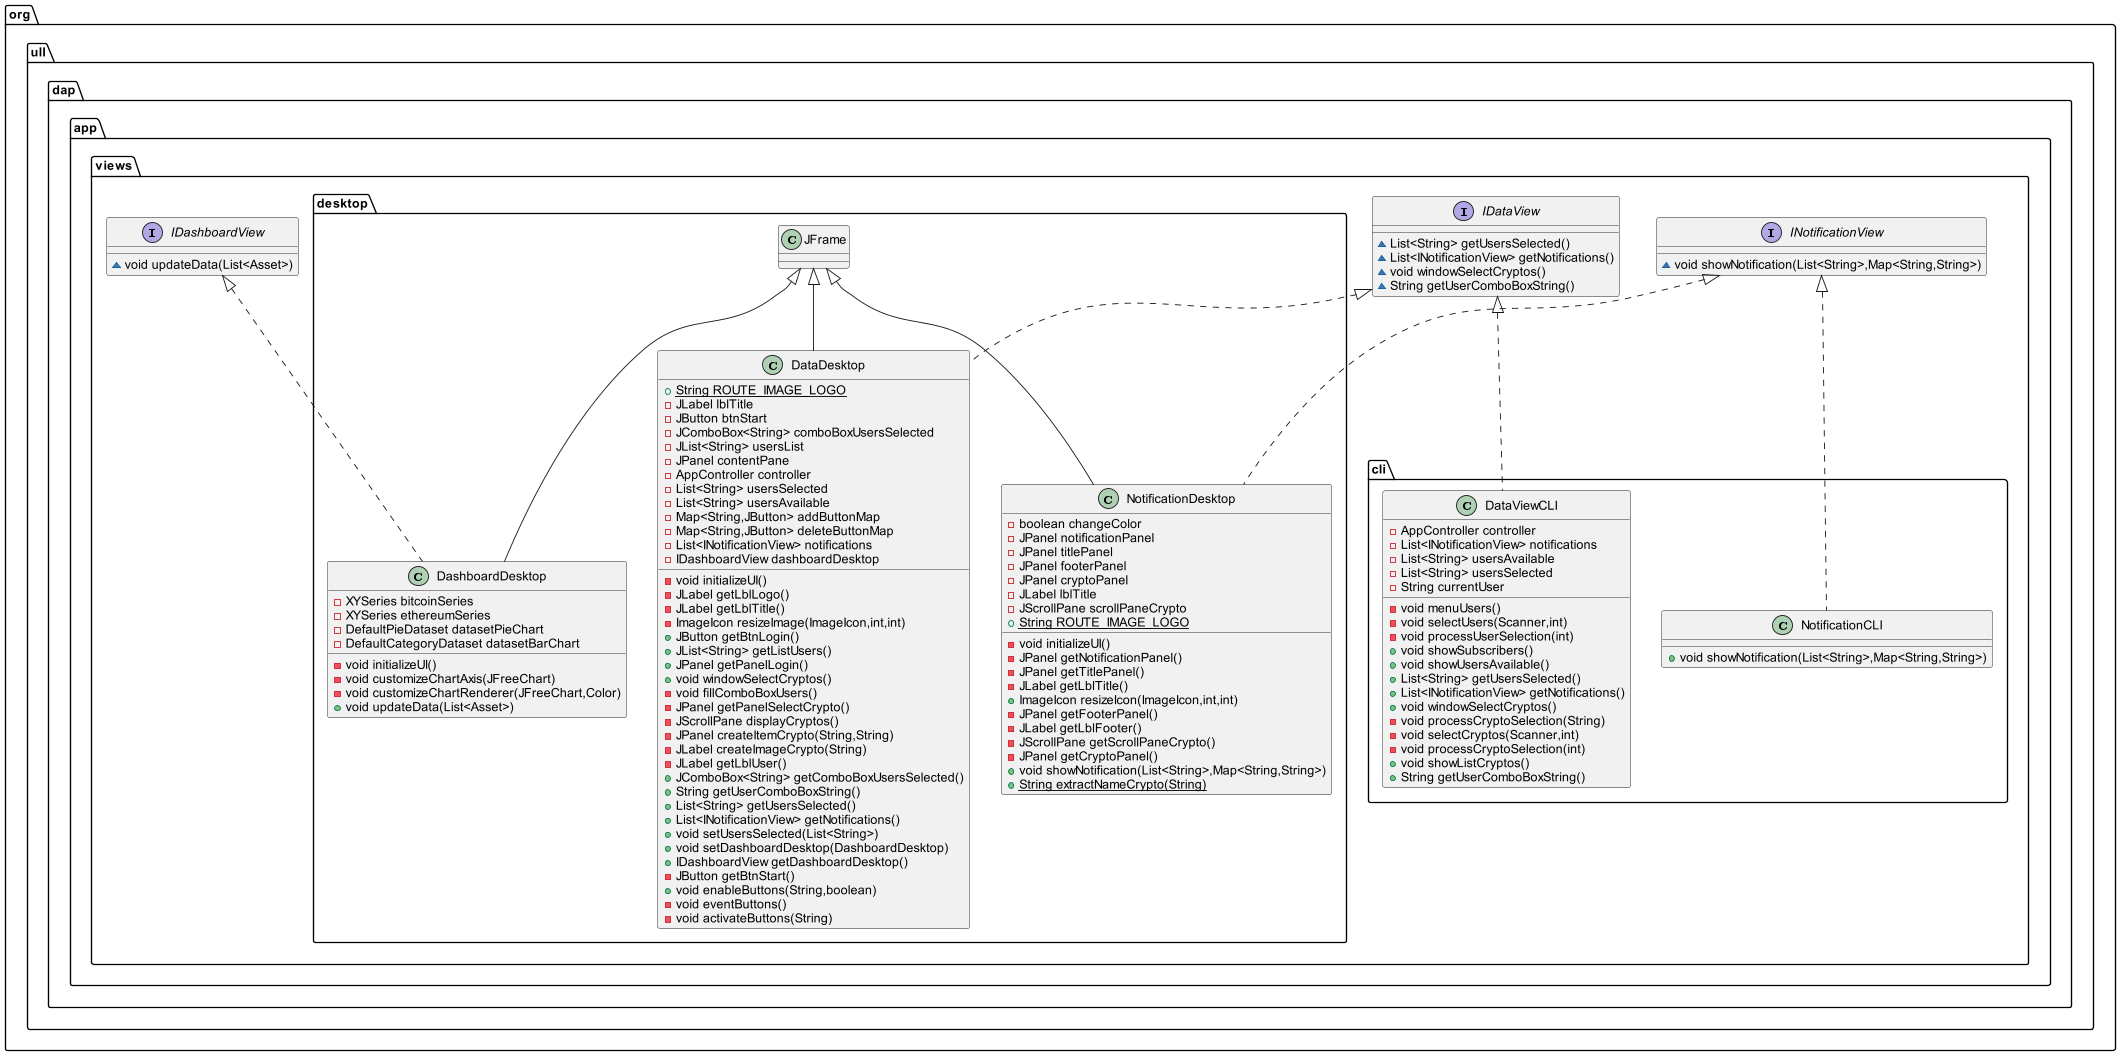

The diagram above was rendered by PlantUML. Its source (embedded in the PNG):
@startuml
interface org.ull.dap.app.views.INotificationView {
~ void showNotification(List<String>,Map<String,String>)
}
class org.ull.dap.app.views.desktop.NotificationDesktop {
- boolean changeColor
- JPanel notificationPanel
- JPanel titlePanel
- JPanel footerPanel
- JPanel cryptoPanel
- JLabel lblTitle
- JScrollPane scrollPaneCrypto
+ {static} String ROUTE_IMAGE_LOGO
- void initializeUI()
- JPanel getNotificationPanel()
- JPanel getTitlePanel()
- JLabel getLblTitle()
+ ImageIcon resizeIcon(ImageIcon,int,int)
- JPanel getFooterPanel()
- JLabel getLblFooter()
- JScrollPane getScrollPaneCrypto()
- JPanel getCryptoPanel()
+ void showNotification(List<String>,Map<String,String>)
+ {static} String extractNameCrypto(String)
}
interface org.ull.dap.app.views.IDataView {
~ List<String> getUsersSelected()
~ List<INotificationView> getNotifications()
~ void windowSelectCryptos()
~ String getUserComboBoxString()
}
class org.ull.dap.app.views.desktop.DataDesktop {
+ {static} String ROUTE_IMAGE_LOGO
- JLabel lblTitle
- JButton btnStart
- JComboBox<String> comboBoxUsersSelected
- JList<String> usersList
- JPanel contentPane
- AppController controller
- List<String> usersSelected
- List<String> usersAvailable
- Map<String,JButton> addButtonMap
- Map<String,JButton> deleteButtonMap
- List<INotificationView> notifications
- IDashboardView dashboardDesktop
- void initializeUI()
- JLabel getLblLogo()
- JLabel getLblTitle()
- ImageIcon resizeImage(ImageIcon,int,int)
+ JButton getBtnLogin()
+ JList<String> getListUsers()
+ JPanel getPanelLogin()
+ void windowSelectCryptos()
- void fillComboBoxUsers()
- JPanel getPanelSelectCrypto()
- JScrollPane displayCryptos()
- JPanel createItemCrypto(String,String)
- JLabel createImageCrypto(String)
- JLabel getLblUser()
+ JComboBox<String> getComboBoxUsersSelected()
+ String getUserComboBoxString()
+ List<String> getUsersSelected()
+ List<INotificationView> getNotifications()
+ void setUsersSelected(List<String>)
+ void setDashboardDesktop(DashboardDesktop)
+ IDashboardView getDashboardDesktop()
- JButton getBtnStart()
+ void enableButtons(String,boolean)
- void eventButtons()
- void activateButtons(String)
}
class org.ull.dap.app.views.cli.DataViewCLI {
- AppController controller
- List<INotificationView> notifications
- List<String> usersAvailable
- List<String> usersSelected
- String currentUser
- void menuUsers()
- void selectUsers(Scanner,int)
- void processUserSelection(int)
+ void showSubscribers()
+ void showUsersAvailable()
+ List<String> getUsersSelected()
+ List<INotificationView> getNotifications()
+ void windowSelectCryptos()
- void processCryptoSelection(String)
- void selectCryptos(Scanner,int)
- void processCryptoSelection(int)
+ void showListCryptos()
+ String getUserComboBoxString()
}
interface org.ull.dap.app.views.IDashboardView {
~ void updateData(List<Asset>)
}
class org.ull.dap.app.views.cli.NotificationCLI {
+ void showNotification(List<String>,Map<String,String>)
}
class org.ull.dap.app.views.desktop.DashboardDesktop {
- XYSeries bitcoinSeries
- XYSeries ethereumSeries
- DefaultPieDataset datasetPieChart
- DefaultCategoryDataset datasetBarChart
- void initializeUI()
- void customizeChartAxis(JFreeChart)
- void customizeChartRenderer(JFreeChart,Color)
+ void updateData(List<Asset>)
}


org.ull.dap.app.views.INotificationView <|.. org.ull.dap.app.views.desktop.NotificationDesktop
org.ull.dap.app.views.desktop.JFrame <|-- org.ull.dap.app.views.desktop.NotificationDesktop
org.ull.dap.app.views.IDataView <|.. org.ull.dap.app.views.desktop.DataDesktop
org.ull.dap.app.views.desktop.JFrame <|-- org.ull.dap.app.views.desktop.DataDesktop
org.ull.dap.app.views.IDataView <|.. org.ull.dap.app.views.cli.DataViewCLI
org.ull.dap.app.views.INotificationView <|.. org.ull.dap.app.views.cli.NotificationCLI
org.ull.dap.app.views.IDashboardView <|.. org.ull.dap.app.views.desktop.DashboardDesktop
org.ull.dap.app.views.desktop.JFrame <|-- org.ull.dap.app.views.desktop.DashboardDesktop
@enduml